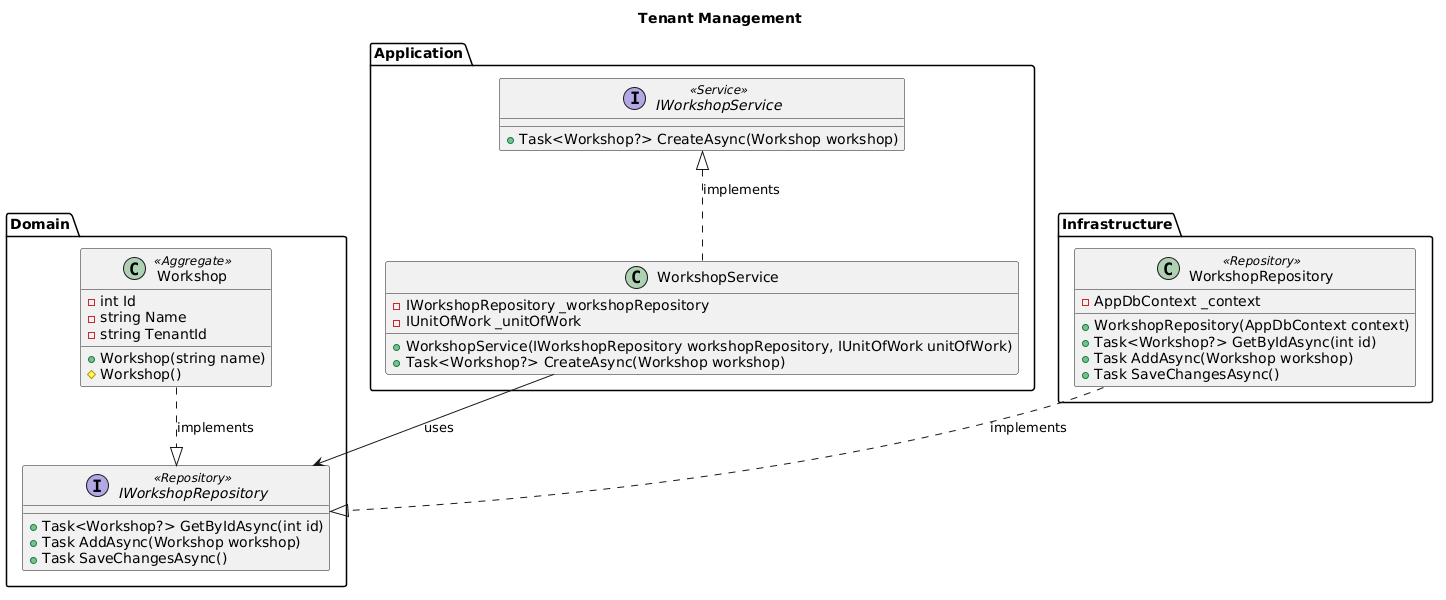

The diagram above was rendered by PlantUML. Its source (embedded in the PNG):
@startuml
title Tenant Management

' Packages
package "Domain" {
  class Workshop <<Aggregate>> {
    - int Id
    - string Name
    - string TenantId
    + Workshop(string name)
    # Workshop()
  }
  interface IWorkshopRepository <<Repository>> {
    + Task<Workshop?> GetByIdAsync(int id)
    + Task AddAsync(Workshop workshop)
    + Task SaveChangesAsync()
  }
}
package "Application" {
  interface IWorkshopService <<Service>> {
    + Task<Workshop?> CreateAsync(Workshop workshop)
  }
  class WorkshopService {
    - IWorkshopRepository _workshopRepository
    - IUnitOfWork _unitOfWork
    + WorkshopService(IWorkshopRepository workshopRepository, IUnitOfWork unitOfWork)
    + Task<Workshop?> CreateAsync(Workshop workshop)
  }
}
package "Infrastructure" {
  class WorkshopRepository <<Repository>> {
    - AppDbContext _context
    + WorkshopRepository(AppDbContext context)
    + Task<Workshop?> GetByIdAsync(int id)
    + Task AddAsync(Workshop workshop)
    + Task SaveChangesAsync()
  }
}
' Relationships
Workshop ..|> IWorkshopRepository : implements
IWorkshopService <|.. WorkshopService : implements
WorkshopService --> IWorkshopRepository : uses
WorkshopRepository ..|> IWorkshopRepository : implements
@enduml